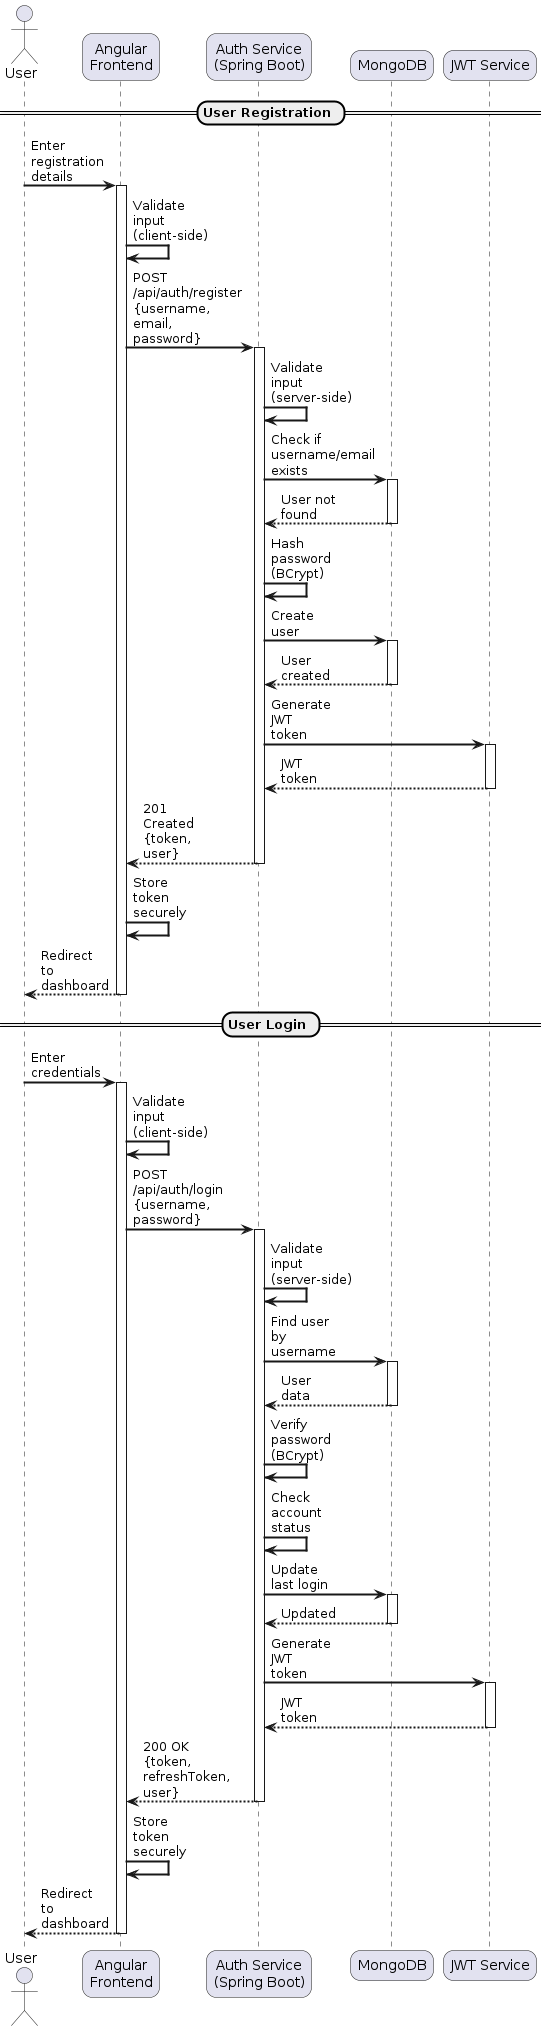

The diagram above was rendered by PlantUML. Its source (embedded in the PNG):
@startuml Authentication Flow
skinparam sequenceArrowThickness 2
skinparam roundcorner 20
skinparam maxmessagesize 60

actor User
participant "Angular\nFrontend" as Frontend
participant "Auth Service\n(Spring Boot)" as AuthService
participant "MongoDB" as MongoDB
participant "JWT Service" as JWT

== User Registration ==
User -> Frontend: Enter registration details
activate Frontend
Frontend -> Frontend: Validate input (client-side)
Frontend -> AuthService: POST /api/auth/register\n{username, email, password}
activate AuthService
AuthService -> AuthService: Validate input (server-side)
AuthService -> MongoDB: Check if username/email exists
activate MongoDB
MongoDB --> AuthService: User not found
deactivate MongoDB
AuthService -> AuthService: Hash password (BCrypt)
AuthService -> MongoDB: Create user
activate MongoDB
MongoDB --> AuthService: User created
deactivate MongoDB
AuthService -> JWT: Generate JWT token
activate JWT
JWT --> AuthService: JWT token
deactivate JWT
AuthService --> Frontend: 201 Created\n{token, user}
deactivate AuthService
Frontend -> Frontend: Store token securely
Frontend --> User: Redirect to dashboard
deactivate Frontend

== User Login ==
User -> Frontend: Enter credentials
activate Frontend
Frontend -> Frontend: Validate input (client-side)
Frontend -> AuthService: POST /api/auth/login\n{username, password}
activate AuthService
AuthService -> AuthService: Validate input (server-side)
AuthService -> MongoDB: Find user by username
activate MongoDB
MongoDB --> AuthService: User data
deactivate MongoDB
AuthService -> AuthService: Verify password (BCrypt)
AuthService -> AuthService: Check account status
AuthService -> MongoDB: Update last login
activate MongoDB
MongoDB --> AuthService: Updated
deactivate MongoDB
AuthService -> JWT: Generate JWT token
activate JWT
JWT --> AuthService: JWT token
deactivate JWT
AuthService --> Frontend: 200 OK\n{token, refreshToken, user}
deactivate AuthService
Frontend -> Frontend: Store token securely
Frontend --> User: Redirect to dashboard
deactivate Frontend

@enduml